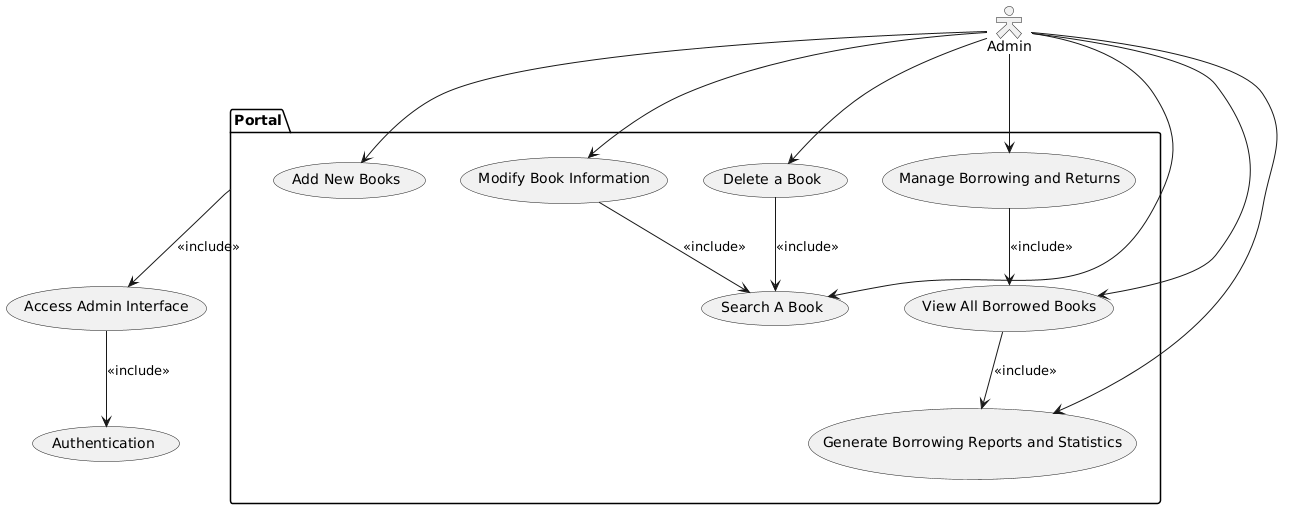

The diagram above was rendered by PlantUML. Its source (embedded in the PNG):
@startuml
skinparam actorStyle Hollow 

actor Admin

package "Portal" {
    usecase "Search A Book" as UC_SEARCH_BOOK
    usecase "Add New Books" as UC_ADD_BOOKS
    usecase "Modify Book Information" as UC_MODIFY_BOOK
    usecase "Delete a Book" as UC_DELETE_BOOK
    usecase "View All Borrowed Books" as UC_VIEW_BORROWED_BOOKS
    usecase "Manage Borrowing and Returns" as UC_MANAGE_BORROWINGS
    usecase "Generate Borrowing Reports and Statistics" as UC_GENERATE_REPORTS
}

usecase "Access Admin Interface" as UC_ACCESS_INTERFACE
usecase "Authentication" as UC_AUTH

Portal --> UC_ACCESS_INTERFACE : <<include>>
UC_ACCESS_INTERFACE --> UC_AUTH : <<include>>

Admin --> UC_ADD_BOOKS
Admin --> UC_DELETE_BOOK
Admin --> UC_MODIFY_BOOK
Admin --> UC_SEARCH_BOOK

Admin --> UC_VIEW_BORROWED_BOOKS
Admin --> UC_MANAGE_BORROWINGS
Admin --> UC_GENERATE_REPORTS

UC_MANAGE_BORROWINGS --> UC_VIEW_BORROWED_BOOKS : <<include>>
UC_VIEW_BORROWED_BOOKS --> UC_GENERATE_REPORTS : <<include>>
UC_DELETE_BOOK --> UC_SEARCH_BOOK : <<include>>
UC_MODIFY_BOOK --> UC_SEARCH_BOOK : <<include>>
@enduml